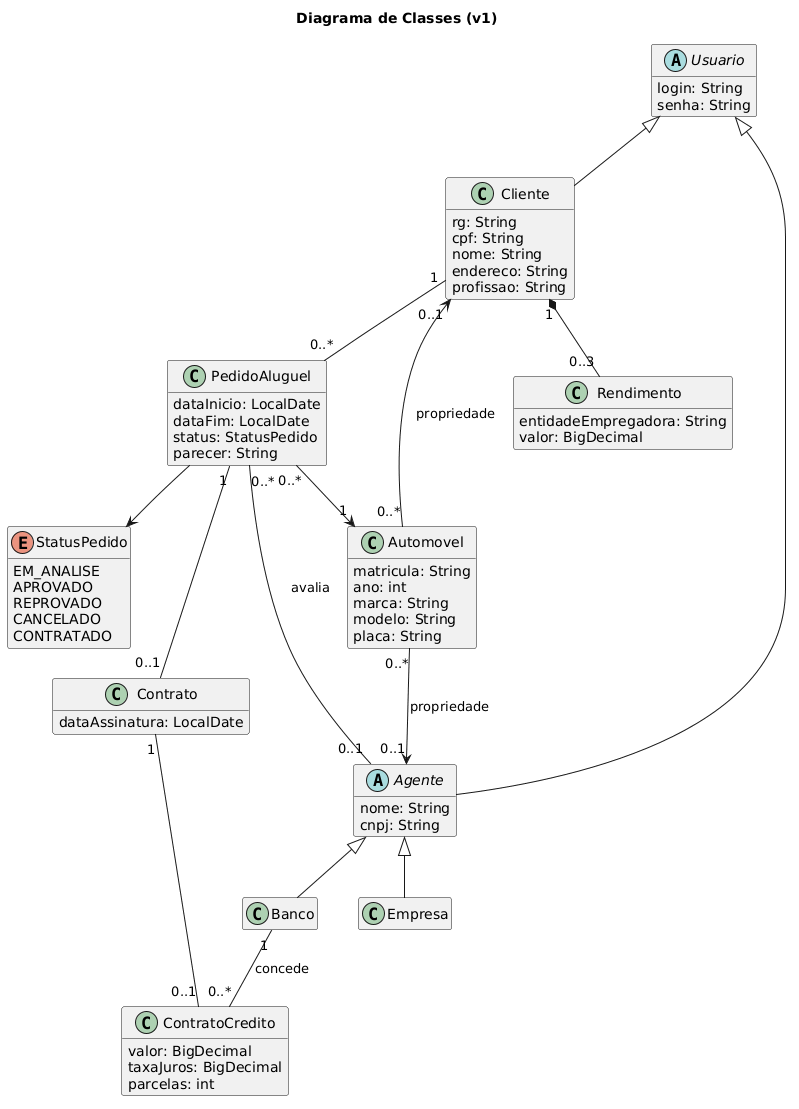

The diagram above was rendered by PlantUML. Its source (embedded in the PNG):
@startuml classes
title Diagrama de Classes (v1)
skinparam shadowing false
hide empty members

abstract class Usuario {
  login: String
  senha: String
}
class Cliente {
  rg: String
  cpf: String
  nome: String
  endereco: String
  profissao: String
}
class Rendimento {
  entidadeEmpregadora: String
  valor: BigDecimal
}
abstract class Agente {
  nome: String
  cnpj: String
}
class Empresa
class Banco
class Automovel {
  matricula: String
  ano: int
  marca: String
  modelo: String
  placa: String
}
class PedidoAluguel {
  dataInicio: LocalDate
  dataFim: LocalDate
  status: StatusPedido
  parecer: String
}
enum StatusPedido {
  EM_ANALISE
  APROVADO
  REPROVADO
  CANCELADO
  CONTRATADO
}
class Contrato {
  dataAssinatura: LocalDate
}
class ContratoCredito {
  valor: BigDecimal
  taxaJuros: BigDecimal
  parcelas: int
}

Usuario <|-- Cliente
Usuario <|-- Agente
Agente <|-- Empresa
Agente <|-- Banco
Cliente "1" *-- "0..3" Rendimento
Cliente "1" -- "0..*" PedidoAluguel
PedidoAluguel "0..*" --> "1" Automovel
PedidoAluguel --> StatusPedido
Agente "0..1" -- "0..*" PedidoAluguel : avalia
PedidoAluguel "1" -- "0..1" Contrato
Contrato "1" -- "0..1" ContratoCredito
Banco "1" -- "0..*" ContratoCredito : concede
Automovel "0..*" --> "0..1" Cliente : propriedade
Automovel "0..*" --> "0..1" Agente : propriedade
@enduml